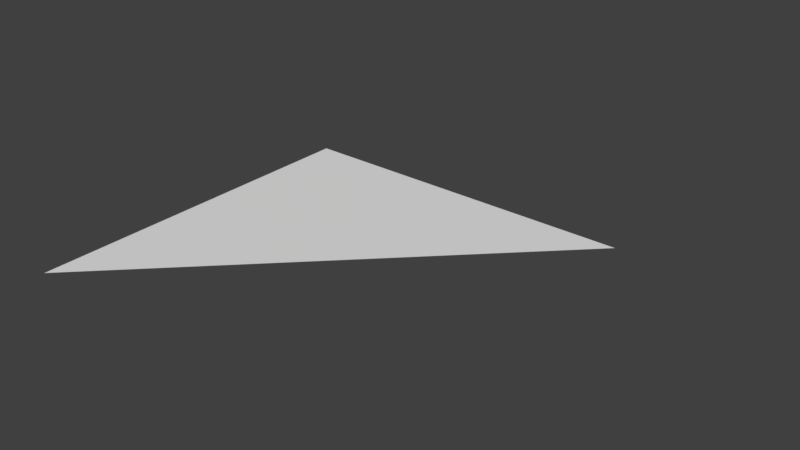 # Source: meshes.blend  (saved by Blender 2.79.0; exported with 4.5.12 LTS)
import bpy
from mathutils import Matrix  # noqa: F401  (used for matrix-valued properties, if any)

bpy.ops.wm.read_factory_settings(use_empty=True)
scene = bpy.context.scene
scene.name = 'Scene'

# ---- collections
col_collection_1 = bpy.data.collections.new('Collection 1'); scene.collection.children.link(col_collection_1)
col_collection_2 = bpy.data.collections.new('Collection 2'); scene.collection.children.link(col_collection_2)
col_collection_2.hide_render = True
col_collection_2.hide_viewport = True
col_collection_3 = bpy.data.collections.new('Collection 3'); scene.collection.children.link(col_collection_3)
col_collection_3.hide_render = True
col_collection_3.hide_viewport = True
col_collection_4 = bpy.data.collections.new('Collection 4'); scene.collection.children.link(col_collection_4)
col_collection_4.hide_render = True
col_collection_4.hide_viewport = True

# ---- materials (node trees are filled in below, after node groups)
mat_material = bpy.data.materials.new('Material')
mat_material.alpha_threshold = 0.0
mat_material.use_transparent_shadow = False
mat_material.roughness = 0.5
mat_material.line_color = (0.0, 0.0, 0.0, 1.0)
mat_material_001 = bpy.data.materials.new('Material.001')
mat_material_001.alpha_threshold = 0.0
mat_material_001.use_transparent_shadow = False
mat_material_001.diffuse_color = (1.0, 0.0, 0.0, 1.0)
mat_material_001.roughness = 0.5

# ---- material node trees

# ---- world
world_world = bpy.data.worlds.new('World'); scene.world = world_world
world_world.color = (0.05088, 0.05088, 0.05088)
world_world.use_sun_shadow = False
world_world.sun_shadow_jitter_overblur = 0.0
world_world.cycles.sampling_method = 'MANUAL'

# ---- meshes
me_triangle = bpy.data.meshes.new('Triangle')
me_triangle.from_pydata([(-1.0, -1.0, 0.0), (-1.0, 1.0, 0.0), (1.0, 1.0, 0.0)], [], [(0, 2, 1)])
_uv = me_triangle.uv_layers.new(name='UVMap')
_uv.uv.foreach_set('vector', [0.0, 0.0, 1.0, 1.0, 0.0, 1.0])
_ca = me_triangle.color_attributes.new('Col', 'BYTE_COLOR', 'CORNER')
_ca.data.foreach_set('color', [1.0, 0.0, 0.0, 1.0, 1.0, 1.0, 1.0, 1.0, 1.0, 1.0, 1.0, 1.0])
me_triangle.materials.append(mat_material)
me_triangle.use_remesh_preserve_volume = False
me_triangle.use_remesh_preserve_attributes = False
me_triangle.use_mirror_vertex_groups = False
me_triangle.update()
me_quad = bpy.data.meshes.new('Quad')
me_quad.from_pydata([(-1.0, -1.0, 0.0), (1.0, -1.0, 0.0), (-1.0, 1.0, 0.0), (1.0, 1.0, 0.0)], [], [(0, 1, 3, 2)])
_uv = me_quad.uv_layers.new(name='UVMap')
_uv.uv.foreach_set('vector', [0.0001, 9.998e-05, 0.9999, 9.998e-05, 0.9999, 0.9999, 9.998e-05, 0.9999])
_ca = me_quad.color_attributes.new('Col', 'BYTE_COLOR', 'CORNER')
_ca.data.foreach_set('color', [1.0, 1.0, 1.0, 1.0, 1.0, 1.0, 1.0, 1.0, 1.0, 1.0, 1.0, 1.0, 1.0, 1.0, 1.0, 1.0])
me_quad.materials.append(mat_material)
me_quad.use_remesh_preserve_volume = False
me_quad.use_remesh_preserve_attributes = False
me_quad.use_mirror_vertex_groups = False
me_quad.update()
me_ngon = bpy.data.meshes.new('Ngon')
me_ngon.from_pydata([(-1.0, -1.0, 0.0), (1.0, -1.0, 0.0), (-1.0, 1.0, 0.0), (1.0, 1.0, 0.0), (0.0, 2.0, 0.0)], [], [(0, 1, 3, 4, 2)])
me_ngon.materials.append(mat_material)
me_ngon.use_remesh_preserve_volume = False
me_ngon.use_remesh_preserve_attributes = False
me_ngon.use_mirror_vertex_groups = False
me_ngon.update()
me_twomaterials = bpy.data.meshes.new('TwoMaterials')
me_twomaterials.from_pydata([(-1.0, -1.0, 0.0), (1.0, -1.0, 0.0), (-1.0, 1.0, 0.0), (1.0, 1.0, 0.0)], [], [(1, 2, 0), (1, 3, 2)])
me_twomaterials.polygons.foreach_set('material_index', [0, 1])
me_twomaterials.materials.append(mat_material)
me_twomaterials.materials.append(mat_material_001)
me_twomaterials.use_remesh_preserve_volume = False
me_twomaterials.use_remesh_preserve_attributes = False
me_twomaterials.use_mirror_vertex_groups = False
me_twomaterials.update()

# ---- objects
ob_triangle = bpy.data.objects.new('Triangle', me_triangle)
ob_quad = bpy.data.objects.new('Quad', me_quad)
ob_ngon = bpy.data.objects.new('Ngon', me_ngon)
ob_twomaterials = bpy.data.objects.new('TwoMaterials', me_twomaterials)

# ---- transforms, parenting, visibility, modifiers, constraints
ob_triangle.location = (0.0, 0.0, 0.0)
ob_triangle.lineart.crease_threshold = 0.0
_vg = ob_triangle.vertex_groups.new(name='Group')
ob_quad.location = (0.0, 0.0, 0.0)
ob_quad.lineart.crease_threshold = 0.0
ob_ngon.location = (0.0, 0.0, 0.0)
ob_ngon.lineart.crease_threshold = 0.0
ob_twomaterials.location = (0.0, 0.0, 0.0)
ob_twomaterials.lineart.crease_threshold = 0.0

# ---- collection membership
col_collection_1.objects.link(ob_triangle)
col_collection_2.objects.link(ob_quad)
col_collection_3.objects.link(ob_ngon)
col_collection_4.objects.link(ob_twomaterials)

# ---- scene / render settings (as saved in the file)
scene.frame_start = 1; scene.frame_end = 250; scene.frame_set(1)
scene.render.engine = 'BLENDER_EEVEE_NEXT'
scene.render.resolution_percentage = 50
scene.render.dither_intensity = 0.0
scene.cycles.use_denoising = False
scene.cycles.samples = 128
scene.cycles.sampling_pattern = 'TABULATED_SOBOL'
scene.cycles.use_adaptive_sampling = False
scene.cycles.use_light_tree = False
scene.cycles.blur_glossy = 0.0
scene.cycles.sample_clamp_indirect = 0.0
scene.view_settings.view_transform = 'Standard'
bpy.context.view_layer.update()

# ---- added for rendering (the .blend has no active camera and no usable light): camera, sun
cam_auto = bpy.data.cameras.new('AutoCamera')
cam_auto.lens = 50.0
cam_auto.sensor_width = 36.0
cam_auto.clip_end = 1000.0
ob_auto_camera = bpy.data.objects.new('AutoCamera', cam_auto)
scene.collection.objects.link(ob_auto_camera)
ob_auto_camera.location = (3.33594, -3.50313, 2.66876)
ob_auto_camera.rotation_euler = (1.09748, -7.21219e-08, 0.694738)
scene.camera = ob_auto_camera
light_auto_sun = bpy.data.lights.new('AutoSun', 'SUN')
light_auto_sun.energy = 3.0
light_auto_sun.angle = 0.0523599
ob_auto_sun = bpy.data.objects.new('AutoSun', light_auto_sun)
scene.collection.objects.link(ob_auto_sun)
ob_auto_sun.rotation_euler = (0.872665, 0.174533, 0.523599)
bpy.context.view_layer.update()

